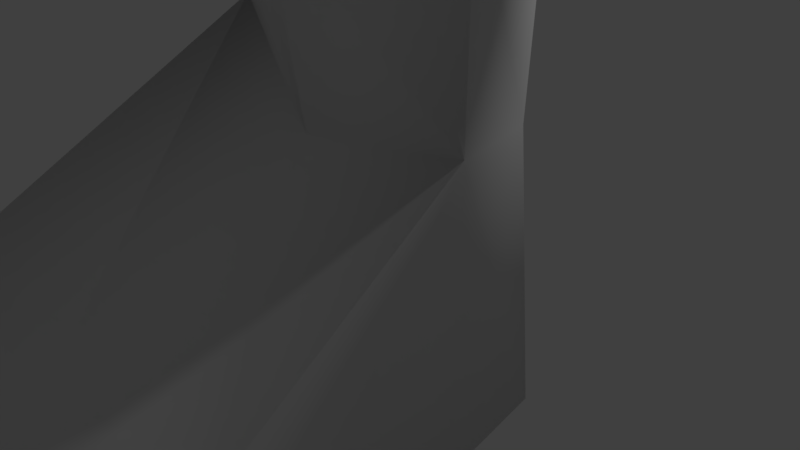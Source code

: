 # Source: Dummy_human.blend  (saved by Blender 2.79.0; exported with 4.5.12 LTS)
import bpy
from mathutils import Matrix  # noqa: F401  (used for matrix-valued properties, if any)

bpy.ops.wm.read_factory_settings(use_empty=True)
scene = bpy.context.scene
scene.name = 'Scene'

# ---- collections
col_collection_1 = bpy.data.collections.new('Collection 1'); scene.collection.children.link(col_collection_1)
col_collection_2 = bpy.data.collections.new('Collection 2'); scene.collection.children.link(col_collection_2)
col_collection_2.hide_render = True
col_collection_2.hide_viewport = True

# ---- world
world_world = bpy.data.worlds.new('World'); scene.world = world_world
world_world.color = (0.05088, 0.05088, 0.05088)
world_world.use_sun_shadow = False
world_world.sun_shadow_jitter_overblur = 0.0
world_world.cycles.sampling_method = 'MANUAL'

# ---- cameras
cam_camera = bpy.data.cameras.new('Camera')
cam_camera.clip_end = 100.0
cam_camera.lens = 35.0
cam_camera.sensor_width = 32.0
cam_camera.sensor_height = 18.0
cam_camera.ortho_scale = 7.314
cam_camera.dof.focus_distance = 0.0
cam_camera.dof.aperture_fstop = 128.0

# ---- lights
light_lamp = bpy.data.lights.new('Lamp', 'POINT')
light_lamp.transmission_factor = 0.0
light_lamp.cutoff_distance = 30.0
light_lamp.energy = 100.0
light_lamp.shadow_buffer_clip_start = 1.001
light_lamp.shadow_soft_size = 0.1
light_lamp.shadow_maximum_resolution = 0.006
light_lamp.use_absolute_resolution = True

# ---- meshes
me_mehumanmale_000 = bpy.data.meshes.new('meHumanMale.000')
me_mehumanmale_000.from_pydata([(-0.003999, 1.344, 22.41), (0.8266, -0.3706, 10.53), (0.712, -2.423, 10.49), (2.966, -3.23, 12.19), (2.844, 0.7841, 11.53), (4.729, -2.598, 12.63), (4.651, -0.8887, 11.85), (0.5432, -0.5796, 7.319), (2.251, 0.7368, 7.234), (3.899, -1.487, 6.579), (3.927, -2.561, 6.377), (2.231, -3.287, 6.491), (0.7474, -2.313, 6.999), (6.119, 1.377, 24.2), (6.707, 0.1879, 25.51), (7.191, -1.531, 25.35), (5.674, 0.05046, 22.09), (6.438, -1.64, 21.76), (1.604, 0.08738, 31.92), (1.635, -2.96, 31.87), (1.981, 0.309, 30.6), (2.046, -3.122, 30.57), (2.029, 0.2018, 28.97), (1.663, 1.381, 22.47), (2.776, -3.684, 23.69), (1.914, -1.728, 27.79), (1.76, -0.06417, 27.95), (1.068, -6.247, -0.06307), (2.291, -6.839, -0.0783), (1.461, 0.5866, 0.09517), (3.332, -0.9237, 0.05733), (3.535, -2.205, 0.0273), (1.647, -2.754, 0.0174), (0.5553, -2.62, 0.02215), (0.6479, -1.03, 0.05889), (0.7479, -0.7606, 8.762), (2.565, -3.434, 7.627), (4.191, -1.53, 8.399), (2.523, 0.1827, 8.469), (1.96, 0.4785, 3.248), (3.292, -1.189, 2.919), (3.32, -1.913, 2.816), (2.041, -2.433, 2.816), (0.5909, -1.933, 3.675), (0.554, -0.5075, 3.797), (4.403, 0.1438, 15.46), (2.848, 1.448, 14.31), (2.483, -3.425, 15.21), (4.519, -2.487, 16.16), (3.664, 0.2592, 18.17), (1.723, 1.089, 17.54), (1.884, -3.173, 18.24), (1.572, 0.8832, 18.91), (1.729, -3.527, 19.74), (2.724, -2.839, 19.61), (3.384, -0.8576, 19.59), (2.878, -3.171, 25.1), (1.103, -1.696, 26.57), (1.108, -0.1788, 26.58), (1.795, 1.441, 24.83), (4.462, 1.433, 25.56), (4.153, 0.2702, 26.99), (3.855, -1.381, 26.86), (4.926, -2.129, 25.85), (5.288, -2.264, 22.85), (9.154, 0.892, 22.16), (9.004, -0.02436, 23.33), (9.291, -1.958, 21.89), (7.872, -0.8689, 20.74), (7.723, -0.01884, 20.78), (2.176, -4.817, 1.726), (0.568, -4.766, 2.095), (0.5861, -4.419, -0.01962), (3.715, -4.681, 1.358), (3.725, -4.408, -0.02426), (0.4973, -0.8955, 5.714), (1.919, 0.5245, 5.601), (3.531, -1.373, 5.06), (1.888, -2.62, 4.596), (0.9252, -0.2428, 12.38), (0.5494, -2.388, 12.41), (2.955, -3.259, 13.4), (4.778, -2.452, 13.47), (4.733, -0.5628, 13.1), (1.412, 0.7971, 20.61), (1.957, -3.491, 21.13), (2.977, -2.494, 21.02), (5.037, 1.337, 25.32), (5.553, 0.2856, 26.5), (5.608, -1.185, 26.5), (5.617, -2.559, 24.75), (5.475, 0.1091, 22.28), (5.534, -2.211, 22.62), (2.342, -1.493, 28.98), (2.402, -1.605, 30.47), (1.992, -1.562, 31.99), (8.622, -0.9649, 20.4), (10.08, -0.967, 23.01), (10.07, 0.11, 22.99), (9.982, 0.9214, 21.61), (8.612, 0.1122, 20.4), (11.78, 0.4798, 19.56), (11.89, -0.7896, 19.42), (12.16, -1.849, 19.94), (12.79, -1.19, 20.4), (12.93, -0.1419, 20.51), (12.5, 0.713, 20.21), (13.99, 0.1547, 18.94), (13.06, 0.1223, 18.27), (14.08, -1.24, 18.89), (13.09, -0.9881, 18.22), (13.79, 1.094, 18.95), (13.32, 1.076, 17.88), (14.2, 1.056, 18.52), (14.82, 1.037, 17.51), (14.11, 1.053, 17.0), (14.07, 0.2865, 17.0), (14.86, 0.2687, 17.57), (14.56, 0.3132, 16.08), (13.57, -2.992, 19.46), (13.57, -0.3673, 19.75), (13.36, -2.062, 19.77), (14.76, -2.243, 15.91), (14.37, -2.309, 16.62), (14.37, -1.4, 16.6), (15.15, -2.327, 17.19), (15.41, -0.5898, 16.04), (14.91, -1.315, 15.63), (14.43, -1.345, 16.51), (15.21, -1.363, 17.08), (14.44, -0.663, 16.49), (13.34, 1.074, 19.59), (12.06, 1.091, 18.69), (13.58, -0.602, 17.44), (14.6, -2.267, 18.13), (13.62, -2.245, 17.42), (12.88, -2.412, 17.96), (1.537, 1.141, 21.54), (1.877, -3.721, 21.98), (4.965, -2.289, 22.89), (9.02, -0.9773, 23.32), (7.429, -2.336, 23.27), (1.847, -3.078, 27.81), (4.004, -2.066, 18.0), (1.088, -6.221, 1.673), (2.128, -6.922, 1.281), (3.634, -6.314, 1.109), (3.634, -6.247, -0.06307), (3.647, 0.5469, 22.09), (3.579, -2.183, 4.937), (0.5085, -2.093, 5.453), (2.864, 0.9152, 12.51), (3.317, -0.09259, 20.76), (2.119, -3.13, 29.05), (11.91, -2.079, 18.77), (9.842, -1.953, 21.56), (10.03, 1.048, 21.56), (14.4, 0.1667, 18.31), (13.47, 0.1878, 17.64), (12.7, 1.108, 18.14), (14.38, 0.2687, 16.62), (15.08, 0.2527, 17.13), (15.15, 0.2983, 16.42), (14.6, 0.9003, 16.09), (15.14, 0.9542, 16.39), (12.01, -0.3392, 18.65), (12.85, -4.006, 18.46), (13.82, -4.012, 19.14), (13.27, -3.756, 18.15), (12.54, -2.994, 18.74), (13.94, -3.727, 18.66), (13.96, -3.002, 18.83), (13.04, -2.997, 18.18), (14.16, -2.182, 18.69), (15.43, -1.503, 16.07), (15.35, -2.325, 16.26), (15.16, -1.418, 17.16), (14.84, -1.556, 15.73), (13.63, -1.305, 17.4), (14.61, -1.327, 18.11), (15.4, 0.07796, 16.02), (14.87, 0.02411, 15.72), (14.8, -0.441, 15.73), (14.32, -0.5347, 16.65), (15.11, -0.5524, 17.22), (14.57, -0.6242, 18.15), (14.9, -0.788, 15.64), (15.49, -0.7354, 15.98), (15.49, -1.397, 15.98), (15.21, -0.6138, 17.09), (3.576, 0.7942, 21.46), (4.176, -2.993, 8.154), (0.7337, -2.948, 8.502), (-0.003999, -3.909, 23.8), (-0.003999, 1.606, 24.47), (-0.003999, -2.303, 25.74), (-0.003999, 1.11, 26.34), (-0.003999, -4.007, 30.9), (-0.003999, -0.07711, 32.63), (-0.003999, -3.469, 12.45), (-0.003999, -3.525, 19.58), (-0.003999, 1.004, 17.49), (-0.003999, 0.7362, 18.96), (-0.003999, 0.8255, 20.63), (-0.003999, -4.411, 28.89), (-0.003999, -3.629, 21.93), (-0.003999, -3.268, 32.34), (-0.003999, -3.606, 26.56), (-0.003999, 1.043, 12.66), (11.57, -1.879, 20.55), (11.93, -1.078, 21.48), (12.06, -0.01598, 21.55), (11.75, 0.6375, 20.69), (10.83, 0.07424, 19.67), (10.81, -0.7644, 19.63), (-0.003999, 1.304, 15.66), (-0.003999, -0.8443, 12.55), (-0.003999, -3.828, 15.89), (4.159, 0.3214, 16.93), (2.149, 1.53, 15.98), (2.251, -3.511, 17.15), (4.197, -2.316, 17.48), (1.858, -4.608, -0.02592), (4.425, 1.507, 24.28), (5.033, 1.284, 23.95), (8.328, 0.1067, 23.93), (7.232, 0.08867, 21.27), (7.304, -1.315, 21.12), (8.238, 1.168, 22.53), (8.556, -2.004, 22.68), (8.434, -1.087, 24.03), (2.966, -3.23, 12.19), (2.966, -3.23, 12.19), (2.565, -3.434, 7.627), (2.565, -3.434, 7.627), (2.627, -3.395, 8.489), (0.7493, -0.6869, 9.096), (2.57, 0.2963, 9.046), (4.264, -1.409, 9.051), (0.7162, -2.849, 8.878), (4.267, -2.919, 8.999), (2.627, -3.395, 8.489), (2.627, -3.395, 8.489), (4.29, 0.2521, 15.98), (2.498, 1.489, 15.15), (2.361, -3.468, 15.85), (4.396, -2.462, 16.74), (0.397, -2.685, 12.42), (-0.003999, 1.174, 14.16), (-0.003999, -3.649, 14.17), (2.733, -3.34, 14.7), (2.876, 1.111, 13.35), (4.668, -2.395, 15.22), (4.621, -0.1327, 14.82), (0.003999, 1.344, 22.41), (0.003999, -3.909, 23.8), (0.003999, 1.606, 24.47), (0.003999, -2.303, 25.74), (0.003999, 1.11, 26.34), (0.003999, -4.007, 30.9), (0.003999, -0.07711, 32.63), (0.003999, -3.469, 12.45), (0.0, -3.592, 17.99), (0.003999, -3.525, 19.58), (0.003999, 1.004, 17.49), (0.003999, 0.7362, 18.96), (0.003999, 0.8255, 20.63), (0.003999, -4.411, 28.89), (0.0, -1.536, 32.92), (0.003999, -3.629, 21.93), (0.003999, -3.268, 32.34), (0.003999, -3.606, 26.56), (0.003999, 1.043, 12.66), (0.003999, 1.304, 15.66), (0.003999, -0.8443, 12.55), (0.003999, -3.828, 15.89), (0.0, 1.135, 28.93), (0.0, 1.322, 30.92), (0.003999, 1.174, 14.16), (0.003999, -3.649, 14.17), (14.07, -0.4957, 18.95), (14.04, 0.1584, 18.94), (12.86, -0.4441, 18.02), (14.08, -0.5018, 18.95)], [(141, 15), (256, 258), (256, 254), (259, 270), (277, 260), (273, 264), (262, 263), (275, 262), (264, 265), (265, 266), (259, 267), (260, 268), (255, 269), (274, 261), (274, 272), (271, 267), (270, 268), (278, 273), (279, 275), (257, 271), (276, 258), (255, 257), (254, 266), (263, 269), (272, 278), (261, 279), (107, 281), (109, 283), (282, 110), (283, 281), (108, 282)], [(226, 227, 17, 16), (226, 228, 65, 69), (225, 228, 13, 14), (230, 225, 14, 15), (230, 15, 89, 90, 141, 229), (227, 229, 141, 17), (68, 69, 100, 96), (67, 68, 96, 155), (140, 67, 155, 97), (66, 140, 97, 98), (65, 66, 98, 156), (69, 65, 99, 100), (222, 74, 147, 28), (32, 29, 30, 31), (277, 198, 18, 20), (21, 19, 206, 197), (276, 277, 20, 22), (196, 276, 22, 26), (207, 195, 25, 142), (202, 52, 50, 201), (55, 49, 50, 52), (55, 54, 143, 49), (54, 53, 51, 143), (200, 262, 51, 53), (148, 23, 59, 60, 223), (64, 63, 56, 24), (59, 23, 0, 194), (195, 193, 24, 56), (196, 26, 58), (195, 57, 25), (58, 26, 25, 57), (59, 194, 196, 58), (57, 195, 56), (145, 28, 147, 146), (144, 27, 28, 145), (40, 30, 29, 39), (41, 31, 30, 40), (44, 34, 33, 43), (143, 221, 218, 49), (262, 217, 220, 51), (50, 219, 215, 201), (49, 218, 219, 50), (62, 57, 56, 63), (61, 58, 57, 62), (60, 59, 58, 61), (43, 71, 70, 42), (71, 144, 145, 70), (42, 70, 73, 41), (70, 145, 146, 73), (33, 72, 71, 43), (72, 27, 144, 71), (32, 222, 72, 33), (222, 28, 27, 72), (41, 73, 74, 31), (73, 146, 147, 74), (29, 32, 33, 34), (8, 76, 75, 7), (76, 39, 44, 75), (9, 77, 76, 8), (77, 40, 39, 76), (10, 149, 77, 9), (149, 41, 40, 77), (11, 78, 149, 10), (78, 42, 41, 149), (12, 150, 78, 11), (150, 43, 42, 78), (7, 75, 150, 12), (75, 44, 43, 150), (208, 79, 80, 247, 199, 216), (79, 1, 2, 80), (46, 251, 151, 79, 208), (151, 4, 1, 79), (199, 247, 250, 47), (80, 2, 231, 3, 81), (47, 250, 252, 48), (81, 3, 232, 5, 82), (45, 253, 251, 46), (83, 6, 4, 151), (48, 252, 253, 45), (82, 5, 6, 83), (202, 203, 84, 52), (152, 55, 52, 84), (53, 85, 200), (85, 53, 54, 86), (86, 54, 55, 152), (17, 92, 91, 16), (92, 64, 148, 91), (87, 224, 223, 60), (87, 13, 224), (13, 87, 88, 14), (87, 60, 61, 88), (14, 88, 89, 15), (88, 61, 62, 89), (89, 62, 63, 90), (141, 90, 92, 17), (90, 63, 64, 92), (142, 153, 204, 207), (153, 21, 197, 204), (142, 25, 93, 153), (22, 93, 25, 26), (21, 153, 93, 94), (20, 94, 93, 22), (19, 21, 94, 95), (18, 95, 94, 20), (206, 19, 95, 268), (198, 268, 95, 18), (214, 213, 101, 102), (209, 214, 102, 103), (210, 209, 103, 104), (211, 210, 104, 105), (212, 211, 105, 106), (213, 212, 106, 101), (117, 157, 158, 116), (161, 160, 158, 157), (136, 110, 178, 135), (112, 158, 108, 159), (132, 159, 108, 165), (136, 154, 165, 110), (133, 282, 165, 108, 158), (178, 110, 165, 282, 133), (173, 134, 179, 109), (173, 109, 120, 121), (179, 185, 280, 120, 109), (131, 120, 107, 111), (113, 111, 107, 157), (185, 157, 107, 120, 280), (113, 112, 159, 111), (131, 111, 159, 132), (106, 131, 132, 101), (113, 114, 115, 112), (157, 117, 114, 113), (112, 115, 116, 158), (116, 118, 162, 117), (115, 163, 118, 116), (117, 162, 164, 114), (114, 164, 163, 115), (118, 163, 164, 162), (103, 102, 165, 154), (102, 101, 132, 165), (106, 105, 120, 131), (105, 104, 121, 120), (104, 103, 154, 121), (170, 167, 166, 168), (169, 166, 167, 119), (172, 168, 166, 169), (119, 167, 170, 171), (171, 170, 168, 172), (173, 171, 172, 136), (121, 119, 171, 173), (136, 172, 169, 154), (154, 169, 119, 121), (122, 177, 174, 175), (125, 175, 174, 176), (176, 174, 177, 124), (123, 122, 175, 125), (124, 177, 122, 123), (178, 124, 123, 135), (135, 123, 125, 134), (179, 176, 124, 178), (134, 125, 176, 179), (182, 181, 180, 126), (161, 180, 181, 160), (184, 126, 180, 161), (160, 181, 182, 183), (183, 182, 126, 184), (133, 183, 184, 185), (158, 160, 183, 133), (185, 184, 161, 157), (127, 186, 187, 188), (130, 186, 127, 128), (189, 187, 186, 130), (129, 188, 187, 189), (128, 127, 188, 129), (178, 128, 129, 179), (179, 129, 189, 185), (185, 189, 130, 133), (133, 130, 128, 178), (136, 135, 134, 173), (203, 137, 84), (203, 0, 23, 137), (148, 190, 137, 23), (190, 152, 84, 137), (85, 138, 205, 200), (138, 24, 193, 205), (24, 138, 139, 64), (138, 85, 86, 139), (64, 139, 190, 148), (139, 86, 152, 190), (10, 191, 233, 36, 11), (9, 37, 191, 10), (11, 36, 234, 192, 12), (7, 12, 192, 35), (7, 35, 38, 8), (8, 38, 37, 9), (235, 36, 233, 242), (241, 234, 36, 235), (236, 35, 192, 239), (240, 191, 37, 238), (237, 238, 37, 38), (236, 237, 38, 35), (100, 99, 212, 213), (156, 98, 211, 212), (98, 97, 210, 211), (97, 155, 209, 210), (155, 96, 214, 209), (96, 100, 213, 214), (253, 83, 151, 251), (220, 245, 246, 221), (218, 243, 244, 219), (219, 244, 248, 215), (217, 249, 245, 220), (51, 220, 221, 143), (31, 74, 222, 32), (44, 39, 29, 34), (223, 224, 91, 148), (224, 13, 16, 91), (68, 67, 229, 227), (67, 140, 230, 229), (140, 66, 225, 230), (66, 65, 228, 225), (16, 13, 228, 226), (69, 68, 227, 226), (239, 192, 234, 241), (242, 233, 191, 240), (232, 242, 240, 5), (2, 239, 241, 231), (1, 4, 237, 236), (4, 6, 238, 237), (5, 240, 238, 6), (1, 236, 239, 2), (231, 241, 235, 3), (3, 235, 242, 232), (243, 45, 46, 244), (249, 199, 47, 245), (247, 80, 81, 250), (244, 46, 208, 248), (250, 81, 82, 252), (245, 47, 48, 246), (246, 48, 45, 243), (252, 82, 83, 253), (221, 246, 243, 218)])
me_mehumanmale_000.polygons.foreach_set('use_smooth', [True] * 241)
_uv = me_mehumanmale_000.uv_layers.new(name='UVTex')
_uv.uv.foreach_set('vector', [0.6058, 0.5449, 0.6084, 0.5652, 0.5968, 0.5607, 0.5859, 0.5312, 0.5771, 0.6726, 0.5714, 0.6473, 0.6032, 0.6471, 0.6023, 0.6695, 0.5795, 0.6213, 0.5714, 0.6473, 0.5396, 0.6476, 0.5525, 0.6184, 0.5956, 0.6064, 0.5795, 0.6213, 0.5525, 0.6184, 0.5826, 0.6024, 0.5956, 0.6064, 0.5826, 0.6024, 0.5112, 0.5878, 0.5202, 0.5528, 0.5959, 0.5818, 0.6083, 0.587, 0.6084, 0.5652, 0.6083, 0.587, 0.5959, 0.5818, 0.5968, 0.5607, 0.62, 0.5697, 0.6257, 0.5587, 0.6412, 0.5631, 0.6355, 0.5754, 0.6206, 0.5921, 0.62, 0.5697, 0.6355, 0.5754, 0.6295, 0.5945, 0.6087, 0.6105, 0.6206, 0.5921, 0.6295, 0.5945, 0.6261, 0.6151, 0.6065, 0.6242, 0.6087, 0.6105, 0.6261, 0.6151, 0.6241, 0.6276, 0.6032, 0.6471, 0.6065, 0.6242, 0.6241, 0.6276, 0.6195, 0.6486, 0.6023, 0.6695, 0.6032, 0.6471, 0.6195, 0.6486, 0.6186, 0.6704, 0.0, 0.0, 0.7147, 0.03386, 0.711, 0.01709, 0.0, 0.0, 0.7881, 0.09784, 0.7444, 0.09227, 0.7626, 0.0763, 0.7905, 0.07856, 0.1822, 0.9786, 0.152, 1.0, 0.1467, 0.9809, 0.1626, 0.967, 0.1169, 0.95, 0.1147, 0.9684, 0.09695, 0.9799, 0.09695, 0.9485, 0.1924, 0.9544, 0.1822, 0.9786, 0.1626, 0.967, 0.1695, 0.9465, 0.1939, 0.9297, 0.1924, 0.9544, 0.1695, 0.9465, 0.1729, 0.9308, 0.4252, 0.5832, 0.4247, 0.5756, 0.4306, 0.5896, 0.4244, 0.5829, 0.4217, 0.7951, 0.4503, 0.7973, 0.4541, 0.8539, 0.4207, 0.8514, 0.4952, 0.793, 0.4887, 0.8422, 0.4541, 0.8539, 0.4503, 0.7973, 0.5194, 0.4182, 0.4832, 0.4342, 0.4887, 0.3836, 0.5416, 0.3828, 0.4832, 0.4342, 0.4635, 0.4413, 0.4572, 0.387, 0.4887, 0.3836, 0.4254, 0.4399, 0.4254, 0.3854, 0.4572, 0.387, 0.4635, 0.4413, 0.5096, 0.6975, 0.4603, 0.7064, 0.4496, 0.6609, 0.4932, 0.6572, 0.5014, 0.6774, 0.512, 0.5139, 0.4953, 0.5493, 0.4519, 0.5505, 0.46, 0.5021, 0.4496, 0.6609, 0.4603, 0.7064, 0.4222, 0.7096, 0.4239, 0.663, 0.425, 0.5362, 0.4252, 0.5039, 0.46, 0.5021, 0.4519, 0.5505, 0.4247, 0.6065, 0.4347, 0.6006, 0.4501, 0.608, 0.4248, 0.5582, 0.4424, 0.5814, 0.4306, 0.5896, 0.4501, 0.608, 0.4347, 0.6006, 0.4306, 0.5896, 0.4424, 0.5814, 0.4496, 0.6609, 0.4239, 0.663, 0.4243, 0.6368, 0.4501, 0.608, 0.4424, 0.5814, 0.425, 0.5362, 0.4519, 0.5505, 0.6961, 0.01232, 0.7015, 0.004829, 0.711, 0.01709, 0.7036, 0.02025, 0.6863, 0.008739, 0.69, 0.0, 0.7015, 0.004829, 0.6961, 0.01232, 0.6987, 0.1046, 0.7302, 0.07519, 0.7444, 0.09227, 0.7131, 0.1177, 0.682, 0.09053, 0.7188, 0.05639, 0.7302, 0.07519, 0.6987, 0.1046, 0.6204, 0.06609, 0.6197, 0.02808, 0.6433, 0.02431, 0.6393, 0.07213, 0.4887, 0.3836, 0.4926, 0.3757, 0.5421, 0.3741, 0.5416, 0.3828, 0.4254, 0.3854, 0.4255, 0.3492, 0.4599, 0.3695, 0.4572, 0.387, 0.4541, 0.8539, 0.4556, 0.8696, 0.4202, 0.8788, 0.4207, 0.8514, 0.4887, 0.8422, 0.4925, 0.8516, 0.4556, 0.8696, 0.4541, 0.8539, 0.4772, 0.5822, 0.4424, 0.5814, 0.4519, 0.5505, 0.4953, 0.5493, 0.4797, 0.6156, 0.4501, 0.608, 0.4424, 0.5814, 0.4772, 0.5822, 0.4932, 0.6572, 0.4496, 0.6609, 0.4501, 0.608, 0.4797, 0.6156, 0.6393, 0.07213, 0.674, 0.02301, 0.6844, 0.0306, 0.6633, 0.07595, 0.674, 0.02301, 0.6863, 0.008739, 0.6961, 0.01232, 0.6844, 0.0306, 0.6633, 0.07595, 0.6844, 0.0306, 0.7022, 0.03513, 0.682, 0.09053, 0.6844, 0.0306, 0.6961, 0.01232, 0.7036, 0.02025, 0.7022, 0.03513, 0.6433, 0.02431, 0.6652, 0.01212, 0.674, 0.02301, 0.6393, 0.07213, 0.6652, 0.01212, 0.6802, 0.0006787, 0.6863, 0.008739, 0.674, 0.02301, 0.7881, 0.09784, 0.0, 0.0, 0.0, 0.0, 0.7866, 0.1097, 0.8345, 0.1027, 0.851, 0.1047, 0.8397, 0.1171, 0.8159, 0.1147, 0.682, 0.09053, 0.7022, 0.03513, 0.7147, 0.03386, 0.7188, 0.05639, 0.7022, 0.03513, 0.7036, 0.02025, 0.711, 0.01709, 0.7147, 0.03386, 0.7444, 0.09227, 0.7881, 0.09784, 0.6433, 0.02431, 0.6197, 0.02808, 0.6556, 0.2168, 0.6707, 0.1898, 0.7006, 0.1907, 0.681, 0.2258, 0.6707, 0.1898, 0.7131, 0.1177, 0.7256, 0.1305, 0.7006, 0.1907, 0.6333, 0.2038, 0.6487, 0.1717, 0.6707, 0.1898, 0.6556, 0.2168, 0.6487, 0.1717, 0.6987, 0.1046, 0.7131, 0.1177, 0.6707, 0.1898, 0.6178, 0.1884, 0.6344, 0.1588, 0.6487, 0.1717, 0.6333, 0.2038, 0.6344, 0.1588, 0.682, 0.09053, 0.6987, 0.1046, 0.6487, 0.1717, 0.5991, 0.1692, 0.6174, 0.1429, 0.6344, 0.1588, 0.6178, 0.1884, 0.6174, 0.1429, 0.6633, 0.07595, 0.682, 0.09053, 0.6344, 0.1588, 0.5807, 0.1531, 0.6026, 0.1277, 0.6174, 0.1429, 0.5991, 0.1692, 0.6026, 0.1277, 0.6393, 0.07213, 0.6633, 0.07595, 0.6174, 0.1429, 0.5576, 0.1423, 0.5864, 0.1191, 0.6026, 0.1277, 0.5807, 0.1531, 0.5864, 0.1191, 0.6204, 0.06609, 0.6393, 0.07213, 0.6026, 0.1277, 0.4255, 0.2268, 0.4382, 0.239, 0.4446, 0.2819, 0.4255, 0.3129, 0.4255, 0.3129, 0.4255, 0.2699, 0.4382, 0.239, 0.4779, 0.2263, 0.4937, 0.2435, 0.4446, 0.2819, 0.5762, 0.391, 0.5762, 0.391, 0.5839, 0.3663, 0.6168, 0.3737, 0.611, 0.387, 0.5839, 0.3663, 0.5962, 0.3314, 0.6336, 0.3357, 0.6168, 0.3737, 0.4255, 0.3129, 0.4255, 0.3129, 0.4627, 0.3519, 0.4627, 0.3519, 0.4446, 0.2819, 0.4937, 0.2435, 0.5094, 0.2821, 0.5094, 0.2821, 0.4689, 0.3392, 0.4627, 0.3519, 0.4627, 0.3519, 0.4965, 0.3679, 0.4965, 0.3679, 0.4689, 0.3392, 0.5094, 0.2821, 0.5094, 0.2821, 0.5311, 0.3085, 0.5033, 0.3566, 0.5392, 0.3823, 0.5392, 0.3823, 0.5762, 0.391, 0.5762, 0.391, 0.5448, 0.3613, 0.5615, 0.3262, 0.5962, 0.3314, 0.5839, 0.3663, 0.4965, 0.3679, 0.4965, 0.3679, 0.5392, 0.3823, 0.5392, 0.3823, 0.5033, 0.3566, 0.5311, 0.3085, 0.5615, 0.3262, 0.5448, 0.3613, 0.4217, 0.7951, 0.4224, 0.7528, 0.456, 0.7514, 0.4503, 0.7973, 0.498, 0.7457, 0.4952, 0.793, 0.4503, 0.7973, 0.456, 0.7514, 0.4635, 0.4413, 0.4647, 0.4616, 0.4254, 0.4399, 0.4647, 0.4616, 0.4635, 0.4413, 0.4832, 0.4342, 0.4896, 0.4642, 0.4896, 0.4642, 0.4832, 0.4342, 0.5194, 0.4182, 0.5383, 0.4537, 0.5968, 0.5607, 0.5345, 0.5275, 0.5582, 0.5027, 0.5859, 0.5312, 0.5345, 0.5275, 0.512, 0.5139, 0.5547, 0.4935, 0.5582, 0.5027, 0.5035, 0.6498, 0.5077, 0.6654, 0.4975, 0.6692, 0.4911, 0.651, 0.5035, 0.6498, 0.5458, 0.6617, 0.5077, 0.6654, 0.5396, 0.6476, 0.5035, 0.6498, 0.5084, 0.6163, 0.5525, 0.6184, 0.5035, 0.6498, 0.4911, 0.651, 0.4797, 0.6156, 0.5084, 0.6163, 0.5525, 0.6184, 0.5084, 0.6163, 0.5112, 0.5878, 0.5826, 0.6024, 0.5084, 0.6163, 0.4797, 0.6156, 0.4772, 0.5822, 0.5112, 0.5878, 0.5112, 0.5878, 0.4772, 0.5822, 0.4953, 0.5493, 0.5202, 0.5528, 0.5959, 0.5818, 0.5202, 0.5528, 0.5345, 0.5275, 0.5968, 0.5607, 0.5202, 0.5528, 0.4953, 0.5493, 0.512, 0.5139, 0.5345, 0.5275, 0.1188, 0.9129, 0.1184, 0.9305, 0.09695, 0.9288, 0.09695, 0.9062, 0.1184, 0.9305, 0.1169, 0.95, 0.09695, 0.9485, 0.09695, 0.9288, 0.1188, 0.9129, 0.1443, 0.9167, 0.1439, 0.9354, 0.1184, 0.9305, 0.1695, 0.9465, 0.1439, 0.9354, 0.1443, 0.9167, 0.1729, 0.9308, 0.1169, 0.95, 0.1184, 0.9305, 0.1439, 0.9354, 0.1366, 0.9551, 0.1626, 0.967, 0.1366, 0.9551, 0.1439, 0.9354, 0.1695, 0.9465, 0.1147, 0.9684, 0.1169, 0.95, 0.1366, 0.9551, 0.1302, 0.9754, 0.1467, 0.9809, 0.1302, 0.9754, 0.1366, 0.9551, 0.1626, 0.967, 0.09695, 0.9799, 0.1147, 0.9684, 0.1302, 0.9754, 0.1222, 0.9988, 0.152, 1.0, 0.1222, 0.9988, 0.1302, 0.9754, 0.1467, 0.9809, 0.6658, 0.59, 0.6716, 0.5779, 0.7021, 0.5928, 0.696, 0.6047, 0.6613, 0.6044, 0.6658, 0.59, 0.696, 0.6047, 0.693, 0.6142, 0.6582, 0.6194, 0.6613, 0.6044, 0.693, 0.6142, 0.6903, 0.6236, 0.6558, 0.6324, 0.6582, 0.6194, 0.6903, 0.6236, 0.6874, 0.6372, 0.6527, 0.6479, 0.6558, 0.6324, 0.6874, 0.6372, 0.686, 0.6472, 0.6524, 0.6638, 0.6527, 0.6479, 0.686, 0.6472, 0.6862, 0.6573, 0.8666, 0.04704, 0.879, 0.04636, 0.879, 0.0567, 0.8665, 0.05574, 0.8983, 0.04792, 0.8983, 0.05576, 0.879, 0.0567, 0.879, 0.04636, 0.6593, 0.6912, 0.6691, 0.6831, 0.6777, 0.6937, 0.6706, 0.6991, 0.6922, 0.669, 0.6884, 0.6788, 0.6817, 0.6714, 0.6862, 0.664, 0.6792, 0.6584, 0.6862, 0.664, 0.6817, 0.6714, 0.6677, 0.6664, 0.6593, 0.6912, 0.6526, 0.6753, 0.6677, 0.6664, 0.6691, 0.6831, 0.6838, 0.6872, 0.6757, 0.6768, 0.6677, 0.6664, 0.6817, 0.6714, 0.6884, 0.6788, 0.6777, 0.6937, 0.6691, 0.6831, 0.6677, 0.6664, 0.6757, 0.6768, 0.6838, 0.6872, 0.7237, 0.6354, 0.731, 0.643, 0.725, 0.6495, 0.7145, 0.6396, 0.7237, 0.6354, 0.7145, 0.6396, 0.6973, 0.6375, 0.7085, 0.6213, 0.725, 0.6495, 0.7181, 0.6553, 0.7077, 0.6464, 0.6973, 0.6375, 0.7145, 0.6396, 0.6872, 0.6502, 0.6973, 0.6375, 0.7016, 0.652, 0.694, 0.6573, 0.6994, 0.6627, 0.694, 0.6573, 0.7016, 0.652, 0.7093, 0.6594, 0.7181, 0.6553, 0.7093, 0.6594, 0.7016, 0.652, 0.6973, 0.6375, 0.7077, 0.6464, 0.6994, 0.6627, 0.6922, 0.669, 0.6862, 0.664, 0.694, 0.6573, 0.6872, 0.6502, 0.694, 0.6573, 0.6862, 0.664, 0.6792, 0.6584, 0.6758, 0.6425, 0.6872, 0.6502, 0.6792, 0.6584, 0.6682, 0.6492, 0.6994, 0.6627, 0.7095, 0.6751, 0.7043, 0.6804, 0.6922, 0.669, 0.7093, 0.6594, 0.7163, 0.6699, 0.7095, 0.6751, 0.6994, 0.6627, 0.6922, 0.669, 0.7043, 0.6804, 0.6983, 0.6867, 0.6884, 0.6788, 0.8665, 0.05574, 0.8518, 0.05734, 0.851, 0.05114, 0.8666, 0.04704, 0.7043, 0.6804, 0.7138, 0.6913, 0.7105, 0.695, 0.6983, 0.6867, 0.7163, 0.6699, 0.7242, 0.6839, 0.7182, 0.6879, 0.7095, 0.6751, 0.7095, 0.6751, 0.7182, 0.6879, 0.7138, 0.6913, 0.7043, 0.6804, 0.7105, 0.695, 0.7138, 0.6913, 0.7189, 0.6938, 0.7148, 0.6994, 0.6477, 0.6601, 0.657, 0.6568, 0.6677, 0.6664, 0.6526, 0.6753, 0.657, 0.6568, 0.6682, 0.6492, 0.6792, 0.6584, 0.6677, 0.6664, 0.6758, 0.6425, 0.6817, 0.6344, 0.6973, 0.6375, 0.6872, 0.6502, 0.6817, 0.6344, 0.6903, 0.6236, 0.7085, 0.6213, 0.6973, 0.6375, 0.6903, 0.6236, 0.693, 0.6142, 0.7062, 0.6043, 0.7085, 0.6213, 0.6433, 0.7106, 0.6403, 0.7149, 0.6341, 0.7076, 0.6391, 0.7052, 0.7211, 0.6056, 0.7369, 0.6017, 0.7395, 0.6116, 0.7236, 0.6164, 0.6486, 0.6975, 0.6391, 0.7052, 0.6358, 0.7007, 0.6456, 0.6882, 0.7236, 0.6164, 0.7395, 0.6116, 0.7417, 0.6167, 0.7319, 0.6218, 0.6529, 0.7066, 0.6433, 0.7106, 0.6391, 0.7052, 0.6486, 0.6975, 0.668, 0.7023, 0.6529, 0.7066, 0.6486, 0.6975, 0.6593, 0.6912, 0.7085, 0.6213, 0.7236, 0.6164, 0.7319, 0.6218, 0.7237, 0.6354, 0.6593, 0.6912, 0.6486, 0.6975, 0.6456, 0.6882, 0.6526, 0.6753, 0.7062, 0.6043, 0.7211, 0.6056, 0.7236, 0.6164, 0.7085, 0.6213, 0.6913, 0.7231, 0.6952, 0.72, 0.6999, 0.7243, 0.6943, 0.7286, 0.7424, 0.6527, 0.7554, 0.6635, 0.7512, 0.6692, 0.737, 0.6594, 0.8677, 0.04517, 0.851, 0.04098, 0.8519, 0.03478, 0.8678, 0.03645, 0.7489, 0.6473, 0.7598, 0.659, 0.7554, 0.6635, 0.7424, 0.6527, 0.6868, 0.7064, 0.6952, 0.72, 0.6913, 0.7231, 0.6797, 0.7118, 0.6777, 0.6937, 0.6868, 0.7064, 0.6797, 0.7118, 0.6706, 0.6991, 0.7389, 0.6351, 0.7489, 0.6473, 0.7424, 0.6527, 0.731, 0.643, 0.8832, 0.04636, 0.8677, 0.04517, 0.8678, 0.03645, 0.8833, 0.03546, 0.731, 0.643, 0.7424, 0.6527, 0.737, 0.6594, 0.725, 0.6495, 0.7056, 0.7089, 0.7095, 0.7058, 0.7143, 0.709, 0.7093, 0.7141, 0.8983, 0.04792, 0.9138, 0.05174, 0.9129, 0.05734, 0.8983, 0.05576, 0.7292, 0.6672, 0.7404, 0.6795, 0.7355, 0.6848, 0.723, 0.6739, 0.7016, 0.6932, 0.7095, 0.7058, 0.7056, 0.7089, 0.6946, 0.6987, 0.8666, 0.02154, 0.8519, 0.02319, 0.851, 0.017, 0.8666, 0.01283, 0.8823, 0.02248, 0.8666, 0.02154, 0.8666, 0.01283, 0.8822, 0.0116, 0.6884, 0.6788, 0.7016, 0.6932, 0.6946, 0.6987, 0.6838, 0.6872, 0.7181, 0.6553, 0.7292, 0.6672, 0.723, 0.6739, 0.7093, 0.6594, 0.7007, 0.7175, 0.7045, 0.7143, 0.7093, 0.7184, 0.7038, 0.7229, 0.6956, 0.7009, 0.7045, 0.7143, 0.7007, 0.7175, 0.6887, 0.7066, 0.9003, 0.01283, 0.917, 0.01699, 0.9161, 0.02319, 0.9003, 0.02154, 0.7374, 0.6612, 0.7495, 0.6739, 0.7447, 0.6792, 0.7314, 0.6679, 0.9001, 0.03642, 0.9161, 0.03478, 0.9169, 0.04097, 0.9001, 0.04514, 0.8833, 0.03546, 0.9001, 0.03642, 0.9001, 0.04514, 0.8832, 0.04636, 0.725, 0.6495, 0.7374, 0.6612, 0.7314, 0.6679, 0.7181, 0.6553, 0.8822, 0.0116, 0.9003, 0.01283, 0.9003, 0.02154, 0.8823, 0.02248, 0.6838, 0.6872, 0.6956, 0.7009, 0.6887, 0.7066, 0.6777, 0.6937, 0.731, 0.6235, 0.7389, 0.6351, 0.731, 0.643, 0.7237, 0.6354, 0.4228, 0.7306, 0.458, 0.7281, 0.456, 0.7514, 0.4228, 0.7306, 0.4222, 0.7096, 0.4603, 0.7064, 0.458, 0.7281, 0.5096, 0.6975, 0.5014, 0.7191, 0.458, 0.7281, 0.4603, 0.7064, 0.5014, 0.7191, 0.498, 0.7457, 0.456, 0.7514, 0.458, 0.7281, 0.4647, 0.4616, 0.4624, 0.479, 0.4253, 0.4768, 0.4254, 0.4558, 0.4624, 0.479, 0.46, 0.5021, 0.4252, 0.5039, 0.4253, 0.4768, 0.46, 0.5021, 0.4624, 0.479, 0.4958, 0.4872, 0.512, 0.5139, 0.4624, 0.479, 0.4647, 0.4616, 0.4896, 0.4642, 0.4958, 0.4872, 0.512, 0.5139, 0.4958, 0.4872, 0.5468, 0.4749, 0.5547, 0.4935, 0.4958, 0.4872, 0.4896, 0.4642, 0.5383, 0.4537, 0.5468, 0.4749, 0.6178, 0.1884, 0.5871, 0.2276, 0.5726, 0.2082, 0.5726, 0.2082, 0.5991, 0.1692, 0.6333, 0.2038, 0.6057, 0.2467, 0.5871, 0.2276, 0.6178, 0.1884, 0.5991, 0.1692, 0.5726, 0.2082, 0.5726, 0.2082, 0.5494, 0.1997, 0.5807, 0.1531, 0.5576, 0.1423, 0.5807, 0.1531, 0.5494, 0.1997, 0.5286, 0.1883, 0.681, 0.2258, 0.6471, 0.2726, 0.6264, 0.2593, 0.6556, 0.2168, 0.6556, 0.2168, 0.6264, 0.2593, 0.6057, 0.2467, 0.6333, 0.2038, 0.541, 0.2451, 0.5726, 0.2082, 0.5726, 0.2082, 0.541, 0.2451, 0.541, 0.2451, 0.5726, 0.2082, 0.5726, 0.2082, 0.541, 0.2451, 0.5032, 0.2073, 0.5286, 0.1883, 0.5494, 0.1997, 0.5215, 0.2216, 0.5591, 0.268, 0.5871, 0.2276, 0.6057, 0.2467, 0.5836, 0.2865, 0.6113, 0.2954, 0.5836, 0.2865, 0.6057, 0.2467, 0.6264, 0.2593, 0.6404, 0.3041, 0.6113, 0.2954, 0.6264, 0.2593, 0.6471, 0.2726, 0.6186, 0.6704, 0.6195, 0.6486, 0.6527, 0.6479, 0.6524, 0.6638, 0.6195, 0.6486, 0.6241, 0.6276, 0.6558, 0.6324, 0.6527, 0.6479, 0.6241, 0.6276, 0.6261, 0.6151, 0.6582, 0.6194, 0.6558, 0.6324, 0.6261, 0.6151, 0.6295, 0.5945, 0.6613, 0.6044, 0.6582, 0.6194, 0.6295, 0.5945, 0.6355, 0.5754, 0.6658, 0.59, 0.6613, 0.6044, 0.6355, 0.5754, 0.6412, 0.5631, 0.6716, 0.5779, 0.6658, 0.59, 0.5392, 0.3823, 0.5448, 0.3613, 0.5839, 0.3663, 0.5762, 0.391, 0.4599, 0.3695, 0.4613, 0.3607, 0.4945, 0.3718, 0.4926, 0.3757, 0.4925, 0.8516, 0.4945, 0.8562, 0.4564, 0.8774, 0.4556, 0.8696, 0.4556, 0.8696, 0.4564, 0.8774, 0.42, 0.8925, 0.4202, 0.8788, 0.4255, 0.3492, 0.4255, 0.331, 0.4613, 0.3607, 0.4599, 0.3695, 0.4572, 0.387, 0.4599, 0.3695, 0.4926, 0.3757, 0.4887, 0.3836, 0.7905, 0.07856, 0.7147, 0.03386, 0.0, 0.0, 0.7881, 0.09784, 0.7256, 0.1305, 0.7131, 0.1177, 0.7444, 0.09227, 0.6197, 0.02808, 0.4975, 0.6692, 0.5077, 0.6654, 0.5118, 0.6809, 0.504, 0.6873, 0.5077, 0.6654, 0.5458, 0.6617, 0.5519, 0.6758, 0.5118, 0.6809, 0.62, 0.5697, 0.6206, 0.5921, 0.6083, 0.587, 0.6084, 0.5652, 0.6206, 0.5921, 0.6087, 0.6105, 0.5956, 0.6064, 0.6083, 0.587, 0.6087, 0.6105, 0.6065, 0.6242, 0.5795, 0.6213, 0.5956, 0.6064, 0.6065, 0.6242, 0.6032, 0.6471, 0.5714, 0.6473, 0.5795, 0.6213, 0.5519, 0.6758, 0.5396, 0.6476, 0.5714, 0.6473, 0.5771, 0.6726, 0.6257, 0.5587, 0.62, 0.5697, 0.6084, 0.5652, 0.6058, 0.5449, 0.5215, 0.2216, 0.5494, 0.1997, 0.5726, 0.2082, 0.541, 0.2451, 0.541, 0.2451, 0.5726, 0.2082, 0.5871, 0.2276, 0.5591, 0.268, 0.5094, 0.2821, 0.541, 0.2451, 0.5591, 0.268, 0.5311, 0.3085, 0.4937, 0.2435, 0.5215, 0.2216, 0.541, 0.2451, 0.5094, 0.2821, 0.6336, 0.3357, 0.5962, 0.3314, 0.6113, 0.2954, 0.6404, 0.3041, 0.5962, 0.3314, 0.5615, 0.3262, 0.5836, 0.2865, 0.6113, 0.2954, 0.5311, 0.3085, 0.5591, 0.268, 0.5836, 0.2865, 0.5615, 0.3262, 0.4779, 0.2263, 0.5032, 0.2073, 0.5215, 0.2216, 0.4937, 0.2435, 0.5094, 0.2821, 0.541, 0.2451, 0.541, 0.2451, 0.5094, 0.2821, 0.5094, 0.2821, 0.541, 0.2451, 0.541, 0.2451, 0.5094, 0.2821, 0.4945, 0.8562, 0.4964, 0.8609, 0.4572, 0.8853, 0.4564, 0.8774, 0.4255, 0.331, 0.4255, 0.3129, 0.4627, 0.3519, 0.4613, 0.3607, 0.4255, 0.3129, 0.4446, 0.2819, 0.4689, 0.3392, 0.4627, 0.3519, 0.4564, 0.8774, 0.4572, 0.8853, 0.4197, 0.9062, 0.42, 0.8925, 0.4627, 0.3519, 0.4689, 0.3392, 0.5033, 0.3566, 0.4965, 0.3679, 0.4613, 0.3607, 0.4627, 0.3519, 0.4965, 0.3679, 0.4945, 0.3718, 0.4945, 0.3718, 0.4965, 0.3679, 0.5426, 0.3654, 0.5423, 0.3698, 0.4965, 0.3679, 0.5033, 0.3566, 0.5448, 0.3613, 0.5392, 0.3823, 0.4926, 0.3757, 0.4945, 0.3718, 0.5423, 0.3698, 0.5421, 0.3741])
_ca = me_mehumanmale_000.color_attributes.new('Col', 'BYTE_COLOR', 'CORNER')
_ca.data.foreach_set('color', [1.0, 1.0, 1.0, 1.0, 1.0, 1.0, 1.0, 1.0, 1.0, 1.0, 1.0, 1.0, 1.0, 1.0, 1.0, 1.0, 1.0, 1.0, 1.0, 1.0, 1.0, 1.0, 1.0, 1.0, 1.0, 1.0, 1.0, 1.0, 1.0, 1.0, 1.0, 1.0, 1.0, 1.0, 1.0, 1.0, 1.0, 1.0, 1.0, 1.0, 1.0, 1.0, 1.0, 1.0, 1.0, 1.0, 1.0, 1.0, 1.0, 1.0, 1.0, 1.0, 1.0, 1.0, 1.0, 1.0, 1.0, 1.0, 1.0, 1.0, 1.0, 1.0, 1.0, 1.0, 1.0, 1.0, 1.0, 1.0, 1.0, 1.0, 1.0, 1.0, 1.0, 1.0, 1.0, 1.0, 1.0, 1.0, 1.0, 1.0, 1.0, 1.0, 1.0, 1.0, 1.0, 1.0, 1.0, 1.0, 1.0, 1.0, 1.0, 1.0, 1.0, 1.0, 1.0, 1.0, 1.0, 1.0, 1.0, 1.0, 1.0, 1.0, 1.0, 1.0, 1.0, 1.0, 1.0, 1.0, 1.0, 1.0, 1.0, 1.0, 1.0, 1.0, 1.0, 1.0, 1.0, 1.0, 1.0, 1.0, 1.0, 1.0, 1.0, 1.0, 1.0, 1.0, 1.0, 1.0, 1.0, 1.0, 1.0, 1.0, 1.0, 1.0, 1.0, 1.0, 1.0, 1.0, 1.0, 1.0, 1.0, 1.0, 1.0, 1.0, 1.0, 1.0, 1.0, 1.0, 1.0, 1.0, 1.0, 1.0, 1.0, 1.0, 1.0, 1.0, 1.0, 1.0, 1.0, 1.0, 1.0, 1.0, 1.0, 1.0, 1.0, 1.0, 1.0, 1.0, 1.0, 1.0, 1.0, 1.0, 1.0, 1.0, 1.0, 1.0, 1.0, 1.0, 1.0, 1.0, 1.0, 1.0, 1.0, 1.0, 1.0, 1.0, 1.0, 1.0, 1.0, 1.0, 1.0, 1.0, 1.0, 1.0, 1.0, 1.0, 1.0, 1.0, 1.0, 1.0, 1.0, 1.0, 1.0, 1.0, 1.0, 1.0, 1.0, 1.0, 1.0, 1.0, 1.0, 1.0, 1.0, 1.0, 1.0, 1.0, 1.0, 1.0, 1.0, 1.0, 1.0, 1.0, 1.0, 1.0, 1.0, 1.0, 1.0, 1.0, 1.0, 1.0, 1.0, 1.0, 1.0, 1.0, 1.0, 1.0, 1.0, 1.0, 1.0, 1.0, 1.0, 1.0, 1.0, 1.0, 1.0, 1.0, 1.0, 1.0, 1.0, 1.0, 1.0, 1.0, 1.0, 1.0, 1.0, 1.0, 1.0, 1.0, 1.0, 1.0, 1.0, 1.0, 1.0, 1.0, 1.0, 1.0, 1.0, 1.0, 1.0, 1.0, 1.0, 1.0, 1.0, 1.0, 1.0, 1.0, 1.0, 1.0, 1.0, 1.0, 1.0, 1.0, 1.0, 1.0, 1.0, 1.0, 1.0, 1.0, 1.0, 1.0, 1.0, 1.0, 1.0, 1.0, 1.0, 1.0, 1.0, 1.0, 1.0, 1.0, 1.0, 1.0, 1.0, 1.0, 1.0, 1.0, 1.0, 1.0, 1.0, 1.0, 1.0, 1.0, 1.0, 1.0, 1.0, 1.0, 1.0, 1.0, 1.0, 1.0, 1.0, 1.0, 1.0, 1.0, 1.0, 1.0, 1.0, 1.0, 1.0, 1.0, 1.0, 1.0, 1.0, 1.0, 1.0, 1.0, 1.0, 1.0, 1.0, 1.0, 1.0, 1.0, 1.0, 1.0, 1.0, 1.0, 1.0, 1.0, 1.0, 1.0, 1.0, 1.0, 1.0, 1.0, 1.0, 1.0, 1.0, 1.0, 1.0, 1.0, 1.0, 1.0, 1.0, 1.0, 1.0, 1.0, 1.0, 1.0, 1.0, 1.0, 1.0, 1.0, 1.0, 1.0, 1.0, 1.0, 1.0, 1.0, 1.0, 1.0, 1.0, 1.0, 1.0, 1.0, 1.0, 1.0, 1.0, 1.0, 1.0, 1.0, 1.0, 1.0, 1.0, 1.0, 1.0, 1.0, 1.0, 1.0, 1.0, 1.0, 1.0, 1.0, 1.0, 1.0, 1.0, 1.0, 1.0, 1.0, 1.0, 1.0, 1.0, 1.0, 1.0, 1.0, 1.0, 1.0, 1.0, 1.0, 1.0, 1.0, 1.0, 1.0, 1.0, 1.0, 1.0, 1.0, 1.0, 1.0, 1.0, 1.0, 1.0, 1.0, 1.0, 1.0, 1.0, 1.0, 1.0, 1.0, 1.0, 1.0, 1.0, 1.0, 1.0, 1.0, 1.0, 1.0, 1.0, 1.0, 1.0, 1.0, 1.0, 1.0, 1.0, 1.0, 1.0, 1.0, 1.0, 1.0, 1.0, 1.0, 1.0, 1.0, 1.0, 1.0, 1.0, 1.0, 1.0, 1.0, 1.0, 1.0, 1.0, 1.0, 1.0, 1.0, 1.0, 1.0, 1.0, 1.0, 1.0, 1.0, 1.0, 1.0, 1.0, 1.0, 1.0, 1.0, 1.0, 1.0, 1.0, 1.0, 1.0, 1.0, 1.0, 1.0, 1.0, 1.0, 1.0, 1.0, 1.0, 1.0, 1.0, 1.0, 1.0, 1.0, 1.0, 1.0, 1.0, 1.0, 1.0, 1.0, 1.0, 1.0, 1.0, 1.0, 1.0, 1.0, 1.0, 1.0, 1.0, 1.0, 1.0, 1.0, 1.0, 1.0, 1.0, 1.0, 1.0, 1.0, 1.0, 1.0, 1.0, 1.0, 1.0, 1.0, 1.0, 1.0, 1.0, 1.0, 1.0, 1.0, 1.0, 1.0, 1.0, 1.0, 1.0, 1.0, 1.0, 1.0, 1.0, 1.0, 1.0, 1.0, 1.0, 1.0, 1.0, 1.0, 1.0, 1.0, 1.0, 1.0, 1.0, 1.0, 1.0, 1.0, 1.0, 1.0, 1.0, 1.0, 1.0, 1.0, 1.0, 1.0, 1.0, 1.0, 1.0, 1.0, 1.0, 1.0, 1.0, 1.0, 1.0, 1.0, 1.0, 1.0, 1.0, 1.0, 1.0, 1.0, 1.0, 1.0, 1.0, 1.0, 1.0, 1.0, 1.0, 1.0, 1.0, 1.0, 1.0, 1.0, 1.0, 1.0, 1.0, 1.0, 1.0, 1.0, 1.0, 1.0, 1.0, 1.0, 1.0, 1.0, 1.0, 1.0, 1.0, 1.0, 1.0, 1.0, 1.0, 1.0, 1.0, 1.0, 1.0, 1.0, 1.0, 1.0, 1.0, 1.0, 1.0, 1.0, 1.0, 1.0, 1.0, 1.0, 1.0, 1.0, 1.0, 1.0, 1.0, 1.0, 1.0, 1.0, 1.0, 1.0, 1.0, 1.0, 1.0, 1.0, 1.0, 1.0, 1.0, 1.0, 1.0, 1.0, 1.0, 1.0, 1.0, 1.0, 1.0, 1.0, 1.0, 1.0, 1.0, 1.0, 1.0, 1.0, 1.0, 1.0, 1.0, 1.0, 1.0, 1.0, 1.0, 1.0, 1.0, 1.0, 1.0, 1.0, 1.0, 1.0, 1.0, 1.0, 1.0, 1.0, 1.0, 1.0, 1.0, 1.0, 1.0, 1.0, 1.0, 1.0, 1.0, 1.0, 1.0, 1.0, 1.0, 1.0, 1.0, 1.0, 1.0, 1.0, 1.0, 1.0, 1.0, 1.0, 1.0, 1.0, 1.0, 1.0, 1.0, 1.0, 1.0, 1.0, 1.0, 1.0, 1.0, 1.0, 1.0, 1.0, 1.0, 1.0, 1.0, 1.0, 1.0, 1.0, 1.0, 1.0, 1.0, 1.0, 1.0, 1.0, 1.0, 1.0, 1.0, 1.0, 1.0, 1.0, 1.0, 1.0, 1.0, 1.0, 1.0, 1.0, 1.0, 1.0, 1.0, 1.0, 1.0, 1.0, 1.0, 1.0, 1.0, 1.0, 1.0, 1.0, 1.0, 1.0, 1.0, 1.0, 1.0, 1.0, 1.0, 1.0, 1.0, 1.0, 1.0, 1.0, 1.0, 1.0, 1.0, 1.0, 1.0, 1.0, 1.0, 1.0, 1.0, 1.0, 1.0, 1.0, 1.0, 1.0, 1.0, 1.0, 1.0, 1.0, 1.0, 1.0, 1.0, 1.0, 1.0, 1.0, 1.0, 1.0, 1.0, 1.0, 1.0, 1.0, 1.0, 1.0, 1.0, 1.0, 1.0, 1.0, 1.0, 1.0, 1.0, 1.0, 1.0, 1.0, 1.0, 1.0, 1.0, 1.0, 1.0, 1.0, 1.0, 1.0, 1.0, 1.0, 1.0, 1.0, 1.0, 1.0, 1.0, 1.0, 1.0, 1.0, 1.0, 1.0, 1.0, 1.0, 1.0, 1.0, 1.0, 1.0, 1.0, 1.0, 1.0, 1.0, 1.0, 1.0, 1.0, 1.0, 1.0, 1.0, 1.0, 1.0, 1.0, 1.0, 1.0, 1.0, 1.0, 1.0, 1.0, 1.0, 1.0, 1.0, 1.0, 1.0, 1.0, 1.0, 1.0, 1.0, 1.0, 1.0, 1.0, 1.0, 1.0, 1.0, 1.0, 1.0, 1.0, 1.0, 1.0, 1.0, 1.0, 1.0, 1.0, 1.0, 1.0, 1.0, 1.0, 1.0, 1.0, 1.0, 1.0, 1.0, 1.0, 1.0, 1.0, 1.0, 1.0, 1.0, 1.0, 1.0, 1.0, 1.0, 1.0, 1.0, 1.0, 1.0, 1.0, 1.0, 1.0, 1.0, 1.0, 1.0, 1.0, 1.0, 1.0, 1.0, 1.0, 1.0, 1.0, 1.0, 1.0, 1.0, 1.0, 1.0, 1.0, 1.0, 1.0, 1.0, 1.0, 1.0, 1.0, 1.0, 1.0, 1.0, 1.0, 1.0, 1.0, 1.0, 1.0, 1.0, 1.0, 1.0, 1.0, 1.0, 1.0, 1.0, 1.0, 1.0, 1.0, 1.0, 1.0, 1.0, 1.0, 1.0, 1.0, 1.0, 1.0, 1.0, 1.0, 1.0, 1.0, 1.0, 1.0, 1.0, 1.0, 1.0, 1.0, 1.0, 1.0, 1.0, 1.0, 1.0, 1.0, 1.0, 1.0, 1.0, 1.0, 1.0, 1.0, 1.0, 1.0, 1.0, 1.0, 1.0, 1.0, 1.0, 1.0, 1.0, 1.0, 1.0, 1.0, 1.0, 1.0, 1.0, 1.0, 1.0, 1.0, 1.0, 1.0, 1.0, 1.0, 1.0, 1.0, 1.0, 1.0, 1.0, 1.0, 1.0, 1.0, 1.0, 1.0, 1.0, 1.0, 1.0, 1.0, 1.0, 1.0, 1.0, 1.0, 1.0, 1.0, 1.0, 1.0, 1.0, 1.0, 1.0, 1.0, 1.0, 1.0, 1.0, 1.0, 1.0, 1.0, 1.0, 1.0, 1.0, 1.0, 1.0, 1.0, 1.0, 1.0, 1.0, 1.0, 1.0, 1.0, 1.0, 1.0, 1.0, 1.0, 1.0, 1.0, 1.0, 1.0, 1.0, 1.0, 1.0, 1.0, 1.0, 1.0, 1.0, 1.0, 1.0, 1.0, 1.0, 1.0, 1.0, 1.0, 1.0, 1.0, 1.0, 1.0, 1.0, 1.0, 1.0, 1.0, 1.0, 1.0, 1.0, 1.0, 1.0, 1.0, 1.0, 1.0, 1.0, 1.0, 1.0, 1.0, 1.0, 1.0, 1.0, 1.0, 1.0, 1.0, 1.0, 1.0, 1.0, 1.0, 1.0, 1.0, 1.0, 1.0, 1.0, 1.0, 1.0, 1.0, 1.0, 1.0, 1.0, 1.0, 1.0, 1.0, 1.0, 1.0, 1.0, 1.0, 1.0, 1.0, 1.0, 1.0, 1.0, 1.0, 1.0, 1.0, 1.0, 1.0, 1.0, 1.0, 1.0, 1.0, 1.0, 1.0, 1.0, 1.0, 1.0, 1.0, 1.0, 1.0, 1.0, 1.0, 1.0, 1.0, 1.0, 1.0, 1.0, 1.0, 1.0, 1.0, 1.0, 1.0, 1.0, 1.0, 1.0, 1.0, 1.0, 1.0, 1.0, 1.0, 1.0, 1.0, 1.0, 1.0, 1.0, 1.0, 1.0, 1.0, 1.0, 1.0, 1.0, 1.0, 1.0, 1.0, 1.0, 1.0, 1.0, 1.0, 1.0, 1.0, 1.0, 1.0, 1.0, 1.0, 1.0, 1.0, 1.0, 1.0, 1.0, 1.0, 1.0, 1.0, 1.0, 1.0, 1.0, 1.0, 1.0, 1.0, 1.0, 1.0, 1.0, 1.0, 1.0, 1.0, 1.0, 1.0, 1.0, 1.0, 1.0, 1.0, 1.0, 1.0, 1.0, 1.0, 1.0, 1.0, 1.0, 1.0, 1.0, 1.0, 1.0, 1.0, 1.0, 1.0, 1.0, 1.0, 1.0, 1.0, 1.0, 1.0, 1.0, 1.0, 1.0, 1.0, 1.0, 1.0, 1.0, 1.0, 1.0, 1.0, 1.0, 1.0, 1.0, 1.0, 1.0, 1.0, 1.0, 1.0, 1.0, 1.0, 1.0, 1.0, 1.0, 1.0, 1.0, 1.0, 1.0, 1.0, 1.0, 1.0, 1.0, 1.0, 1.0, 1.0, 1.0, 1.0, 1.0, 1.0, 1.0, 1.0, 1.0, 1.0, 1.0, 1.0, 1.0, 1.0, 1.0, 1.0, 1.0, 1.0, 1.0, 1.0, 1.0, 1.0, 1.0, 1.0, 1.0, 1.0, 1.0, 1.0, 1.0, 1.0, 1.0, 1.0, 1.0, 1.0, 1.0, 1.0, 1.0, 1.0, 1.0, 1.0, 1.0, 1.0, 1.0, 1.0, 1.0, 1.0, 1.0, 1.0, 1.0, 1.0, 1.0, 1.0, 1.0, 1.0, 1.0, 1.0, 1.0, 1.0, 1.0, 1.0, 1.0, 1.0, 1.0, 1.0, 1.0, 1.0, 1.0, 1.0, 1.0, 1.0, 1.0, 1.0, 1.0, 1.0, 1.0, 1.0, 1.0, 1.0, 1.0, 1.0, 1.0, 1.0, 1.0, 1.0, 1.0, 1.0, 1.0, 1.0, 1.0, 1.0, 1.0, 1.0, 1.0, 1.0, 1.0, 1.0, 1.0, 1.0, 1.0, 1.0, 1.0, 1.0, 1.0, 1.0, 1.0, 1.0, 1.0, 1.0, 1.0, 1.0, 1.0, 1.0, 1.0, 1.0, 1.0, 1.0, 1.0, 1.0, 1.0, 1.0, 1.0, 1.0, 1.0, 1.0, 1.0, 1.0, 1.0, 1.0, 1.0, 1.0, 1.0, 1.0, 1.0, 1.0, 1.0, 1.0, 1.0, 1.0, 1.0, 1.0, 1.0, 1.0, 1.0, 1.0, 1.0, 1.0, 1.0, 1.0, 1.0, 1.0, 1.0, 1.0, 1.0, 1.0, 1.0, 1.0, 1.0, 1.0, 1.0, 1.0, 1.0, 1.0, 1.0, 1.0, 1.0, 1.0, 1.0, 1.0, 1.0, 1.0, 1.0, 1.0, 1.0, 1.0, 1.0, 1.0, 1.0, 1.0, 1.0, 1.0, 1.0, 1.0, 1.0, 1.0, 1.0, 1.0, 1.0, 1.0, 1.0, 1.0, 1.0, 1.0, 1.0, 1.0, 1.0, 1.0, 1.0, 1.0, 1.0, 1.0, 1.0, 1.0, 1.0, 1.0, 1.0, 1.0, 1.0, 1.0, 1.0, 1.0, 1.0, 1.0, 1.0, 1.0, 1.0, 1.0, 1.0, 1.0, 1.0, 1.0, 1.0, 1.0, 1.0, 1.0, 1.0, 1.0, 1.0, 1.0, 1.0, 1.0, 1.0, 1.0, 1.0, 1.0, 1.0, 1.0, 1.0, 1.0, 1.0, 1.0, 1.0, 1.0, 1.0, 1.0, 1.0, 1.0, 1.0, 1.0, 1.0, 1.0, 1.0, 1.0, 1.0, 1.0, 1.0, 1.0, 1.0, 1.0, 1.0, 1.0, 1.0, 1.0, 1.0, 1.0, 1.0, 1.0, 1.0, 1.0, 1.0, 1.0, 1.0, 1.0, 1.0, 1.0, 1.0, 1.0, 1.0, 1.0, 1.0, 1.0, 1.0, 1.0, 1.0, 1.0, 1.0, 1.0, 1.0, 1.0, 1.0, 1.0, 1.0, 1.0, 1.0, 1.0, 1.0, 1.0, 1.0, 1.0, 1.0, 1.0, 1.0, 1.0, 1.0, 1.0, 1.0, 1.0, 1.0, 1.0, 1.0, 1.0, 1.0, 1.0, 1.0, 1.0, 1.0, 1.0, 1.0, 1.0, 1.0, 1.0, 1.0, 1.0, 1.0, 1.0, 1.0, 1.0, 1.0, 1.0, 1.0, 1.0, 1.0, 1.0, 1.0, 1.0, 1.0, 1.0, 1.0, 1.0, 1.0, 1.0, 1.0, 1.0, 1.0, 1.0, 1.0, 1.0, 1.0, 1.0, 1.0, 1.0, 1.0, 1.0, 1.0, 1.0, 1.0, 1.0, 1.0, 1.0, 1.0, 1.0, 1.0, 1.0, 1.0, 1.0, 1.0, 1.0, 1.0, 1.0, 1.0, 1.0, 1.0, 1.0, 1.0, 1.0, 1.0, 1.0, 1.0, 1.0, 1.0, 1.0, 1.0, 1.0, 1.0, 1.0, 1.0, 1.0, 1.0, 1.0, 1.0, 1.0, 1.0, 1.0, 1.0, 1.0, 1.0, 1.0, 1.0, 1.0, 1.0, 1.0, 1.0, 1.0, 1.0, 1.0, 1.0, 1.0, 1.0, 1.0, 1.0, 1.0, 1.0, 1.0, 1.0, 1.0, 1.0, 1.0, 1.0, 1.0, 1.0, 1.0, 1.0, 1.0, 1.0, 1.0, 1.0, 1.0, 1.0, 1.0, 1.0, 1.0, 1.0, 1.0, 1.0, 1.0, 1.0, 1.0, 1.0, 1.0, 1.0, 1.0, 1.0, 1.0, 1.0, 1.0, 1.0, 1.0, 1.0, 1.0, 1.0, 1.0, 1.0, 1.0, 1.0, 1.0, 1.0, 1.0, 1.0, 1.0, 1.0, 1.0, 1.0, 1.0, 1.0, 1.0, 1.0, 1.0, 1.0, 1.0, 1.0, 1.0, 1.0, 1.0, 1.0, 1.0, 1.0, 1.0, 1.0, 1.0, 1.0, 1.0, 1.0, 1.0, 1.0, 1.0, 1.0, 1.0, 1.0, 1.0, 1.0, 1.0, 1.0, 1.0, 1.0, 1.0, 1.0, 1.0, 1.0, 1.0, 1.0, 1.0, 1.0, 1.0, 1.0, 1.0, 1.0, 1.0, 1.0, 1.0, 1.0, 1.0, 1.0, 1.0, 1.0, 1.0, 1.0, 1.0, 1.0, 1.0, 1.0, 1.0, 1.0, 1.0, 1.0, 1.0, 1.0, 1.0, 1.0, 1.0, 1.0, 1.0, 1.0, 1.0, 1.0, 1.0, 1.0, 1.0, 1.0, 1.0, 1.0, 1.0, 1.0, 1.0, 1.0, 1.0, 1.0, 1.0, 1.0, 1.0, 1.0, 1.0, 1.0, 1.0, 1.0, 1.0, 1.0, 1.0, 1.0, 1.0, 1.0, 1.0, 1.0, 1.0, 1.0, 1.0, 1.0, 1.0, 1.0, 1.0, 1.0, 1.0, 1.0, 1.0, 1.0, 1.0, 1.0, 1.0, 1.0, 1.0, 1.0, 1.0, 1.0, 1.0, 1.0, 1.0, 1.0, 1.0, 1.0, 1.0, 1.0, 1.0, 1.0, 1.0, 1.0, 1.0, 1.0, 1.0, 1.0, 1.0, 1.0, 1.0, 1.0, 1.0, 1.0, 1.0, 1.0, 1.0, 1.0, 1.0, 1.0, 1.0, 1.0, 1.0, 1.0, 1.0, 1.0, 1.0, 1.0, 1.0, 1.0, 1.0, 1.0, 1.0, 1.0, 1.0, 1.0, 1.0, 1.0, 1.0, 1.0, 1.0, 1.0, 1.0, 1.0, 1.0, 1.0, 1.0, 1.0, 1.0, 1.0, 1.0, 1.0, 1.0, 1.0, 1.0, 1.0, 1.0, 1.0, 1.0, 1.0, 1.0, 1.0, 1.0, 1.0, 1.0, 1.0, 1.0, 1.0, 1.0, 1.0, 1.0, 1.0, 1.0, 1.0, 1.0, 1.0, 1.0, 1.0, 1.0, 1.0, 1.0, 1.0, 1.0, 1.0, 1.0, 1.0, 1.0, 1.0, 1.0, 1.0, 1.0, 1.0, 1.0, 1.0, 1.0, 1.0, 1.0, 1.0, 1.0, 1.0, 1.0, 1.0, 1.0, 1.0, 1.0, 1.0, 1.0, 1.0, 1.0, 1.0, 1.0, 1.0, 1.0, 1.0, 1.0, 1.0, 1.0, 1.0, 1.0, 1.0, 1.0, 1.0, 1.0, 1.0, 1.0, 1.0, 1.0, 1.0, 1.0, 1.0, 1.0, 1.0, 1.0, 1.0, 1.0, 1.0, 1.0, 1.0, 1.0, 1.0, 1.0, 1.0, 1.0, 1.0, 1.0, 1.0, 1.0, 1.0, 1.0, 1.0, 1.0, 1.0, 1.0, 1.0, 1.0, 1.0, 1.0, 1.0, 1.0, 1.0, 1.0, 1.0, 1.0, 1.0, 1.0, 1.0, 1.0, 1.0, 1.0, 1.0, 1.0, 1.0, 1.0, 1.0, 1.0, 1.0, 1.0, 1.0, 1.0, 1.0, 1.0, 1.0, 1.0, 1.0, 1.0, 1.0, 1.0, 1.0, 1.0, 1.0, 1.0, 1.0, 1.0, 1.0, 1.0, 1.0, 1.0, 1.0, 1.0, 1.0, 1.0, 1.0, 1.0, 1.0, 1.0, 1.0, 1.0, 1.0, 1.0, 1.0, 1.0, 1.0, 1.0, 1.0, 1.0, 1.0, 1.0, 1.0, 1.0, 1.0, 1.0, 1.0, 1.0, 1.0, 1.0, 1.0, 1.0, 1.0, 1.0, 1.0, 1.0, 1.0, 1.0, 1.0, 1.0, 1.0, 1.0, 1.0, 1.0, 1.0, 1.0, 1.0, 1.0, 1.0, 1.0, 1.0, 1.0, 1.0, 1.0, 1.0, 1.0, 1.0, 1.0, 1.0, 1.0, 1.0, 1.0, 1.0, 1.0, 1.0, 1.0, 1.0, 1.0, 1.0, 1.0, 1.0, 1.0, 1.0, 1.0, 1.0, 1.0, 1.0, 1.0, 1.0, 1.0, 1.0, 1.0, 1.0, 1.0, 1.0, 1.0, 1.0, 1.0, 1.0, 1.0, 1.0, 1.0, 1.0, 1.0, 1.0, 1.0, 1.0, 1.0, 1.0, 1.0, 1.0, 1.0, 1.0, 1.0, 1.0, 1.0, 1.0, 1.0, 1.0, 1.0, 1.0, 1.0, 1.0, 1.0, 1.0, 1.0, 1.0, 1.0, 1.0, 1.0, 1.0, 1.0, 1.0, 1.0, 1.0, 1.0, 1.0, 1.0, 1.0, 1.0, 1.0, 1.0, 1.0, 1.0, 1.0, 1.0, 1.0, 1.0, 1.0, 1.0, 1.0, 1.0, 1.0, 1.0, 1.0, 1.0, 1.0, 1.0, 1.0, 1.0, 1.0, 1.0, 1.0, 1.0, 1.0, 1.0, 1.0, 1.0, 1.0, 1.0, 1.0, 1.0, 1.0, 1.0, 1.0, 1.0, 1.0, 1.0, 1.0, 1.0, 1.0, 1.0, 1.0, 1.0, 1.0, 1.0, 1.0, 1.0, 1.0, 1.0, 1.0, 1.0, 1.0, 1.0, 1.0, 1.0, 1.0, 1.0, 1.0, 1.0, 1.0, 1.0, 1.0, 1.0, 1.0, 1.0, 1.0, 1.0, 1.0, 1.0, 1.0, 1.0, 1.0, 1.0, 1.0, 1.0, 1.0, 1.0, 1.0, 1.0, 1.0, 1.0, 1.0, 1.0, 1.0, 1.0, 1.0, 1.0, 1.0, 1.0, 1.0, 1.0, 1.0, 1.0, 1.0, 1.0, 1.0, 1.0, 1.0, 1.0, 1.0, 1.0, 1.0, 1.0, 1.0, 1.0, 1.0, 1.0, 1.0, 1.0, 1.0, 1.0, 1.0, 1.0, 1.0, 1.0, 1.0, 1.0, 1.0, 1.0, 1.0, 1.0, 1.0, 1.0, 1.0, 1.0, 1.0, 1.0, 1.0, 1.0, 1.0, 1.0, 1.0, 1.0, 1.0, 1.0, 1.0, 1.0, 1.0, 1.0, 1.0, 1.0, 1.0, 1.0, 1.0, 1.0, 1.0, 1.0, 1.0, 1.0, 1.0, 1.0, 1.0, 1.0, 1.0, 1.0, 1.0, 1.0, 1.0, 1.0, 1.0, 1.0, 1.0, 1.0, 1.0, 1.0, 1.0, 1.0, 1.0, 1.0, 1.0, 1.0, 1.0, 1.0, 1.0, 1.0, 1.0, 1.0, 1.0, 1.0, 1.0, 1.0, 1.0, 1.0, 1.0, 1.0, 1.0, 1.0, 1.0, 1.0, 1.0, 1.0, 1.0, 1.0, 1.0, 1.0, 1.0, 1.0, 1.0, 1.0, 1.0, 1.0, 1.0, 1.0, 1.0, 1.0, 1.0, 1.0, 1.0, 1.0, 1.0, 1.0, 1.0, 1.0, 1.0, 1.0, 1.0, 1.0, 1.0, 1.0, 1.0, 1.0, 1.0, 1.0, 1.0, 1.0, 1.0, 1.0, 1.0, 1.0, 1.0, 1.0, 1.0, 1.0, 1.0, 1.0, 1.0, 1.0, 1.0, 1.0, 1.0, 1.0, 1.0, 1.0, 1.0, 1.0, 1.0, 1.0, 1.0, 1.0, 1.0, 1.0, 1.0, 1.0, 1.0, 1.0, 1.0, 1.0, 1.0, 1.0, 1.0, 1.0, 1.0, 1.0, 1.0, 1.0, 1.0, 1.0, 1.0, 1.0, 1.0, 1.0, 1.0, 1.0, 1.0, 1.0, 1.0, 1.0, 1.0, 1.0, 1.0, 1.0, 1.0, 1.0, 1.0, 1.0, 1.0, 1.0, 1.0, 1.0, 1.0, 1.0, 1.0, 1.0, 1.0, 1.0, 1.0, 1.0, 1.0, 1.0, 1.0, 1.0, 1.0, 1.0, 1.0, 1.0, 1.0, 1.0, 1.0, 1.0, 1.0, 1.0, 1.0, 1.0, 1.0, 1.0, 1.0, 1.0, 1.0, 1.0, 1.0, 1.0, 1.0, 1.0, 1.0, 1.0, 1.0, 1.0, 1.0, 1.0, 1.0, 1.0, 1.0, 1.0, 1.0, 1.0, 1.0, 1.0, 1.0, 1.0, 1.0, 1.0, 1.0, 1.0, 1.0, 1.0, 1.0, 1.0, 1.0, 1.0, 1.0, 1.0, 1.0, 1.0, 1.0, 1.0, 1.0, 1.0, 1.0, 1.0, 1.0, 1.0, 1.0, 1.0, 1.0, 1.0, 1.0, 1.0, 1.0, 1.0, 1.0, 1.0, 1.0, 1.0, 1.0, 1.0, 1.0, 1.0, 1.0, 1.0, 1.0, 1.0, 1.0, 1.0, 1.0, 1.0, 1.0, 1.0, 1.0, 1.0, 1.0, 1.0, 1.0, 1.0, 1.0, 1.0, 1.0, 1.0, 1.0, 1.0, 1.0, 1.0, 1.0, 1.0, 1.0, 1.0, 1.0, 1.0, 1.0, 1.0, 1.0, 1.0, 1.0, 1.0, 1.0, 1.0, 1.0, 1.0, 1.0, 1.0, 1.0, 1.0, 1.0, 1.0, 1.0, 1.0, 1.0, 1.0, 1.0, 1.0, 1.0, 1.0, 1.0, 1.0, 1.0, 1.0, 1.0, 1.0, 1.0, 1.0, 1.0, 1.0, 1.0, 1.0, 1.0, 1.0, 1.0, 1.0, 1.0, 1.0, 1.0, 1.0, 1.0, 1.0, 1.0, 1.0, 1.0, 1.0, 1.0, 1.0, 1.0, 1.0, 1.0, 1.0, 1.0, 1.0, 1.0, 1.0, 1.0, 1.0, 1.0, 1.0, 1.0, 1.0, 1.0, 1.0, 1.0, 1.0, 1.0, 1.0, 1.0, 1.0, 1.0, 1.0, 1.0, 1.0, 1.0, 1.0, 1.0, 1.0, 1.0, 1.0, 1.0, 1.0, 1.0, 1.0, 1.0, 1.0, 1.0, 1.0, 1.0, 1.0, 1.0, 1.0, 1.0, 1.0, 1.0, 1.0, 1.0, 1.0, 1.0, 1.0, 1.0, 1.0, 1.0, 1.0, 1.0, 1.0, 1.0, 1.0, 1.0, 1.0, 1.0, 1.0, 1.0, 1.0, 1.0, 1.0, 1.0, 1.0, 1.0, 1.0, 1.0, 1.0, 1.0, 1.0, 1.0, 1.0, 1.0, 1.0, 1.0, 1.0, 1.0, 1.0, 1.0, 1.0, 1.0, 1.0, 1.0, 1.0, 1.0, 1.0, 1.0, 1.0, 1.0, 1.0, 1.0, 1.0, 1.0, 1.0, 1.0, 1.0, 1.0, 1.0, 1.0, 1.0, 1.0, 1.0, 1.0, 1.0, 1.0, 1.0, 1.0, 1.0, 1.0, 1.0, 1.0, 1.0, 1.0, 1.0, 1.0, 1.0, 1.0, 1.0, 1.0, 1.0, 1.0, 1.0, 1.0, 1.0, 1.0, 1.0, 1.0, 1.0, 1.0, 1.0, 1.0, 1.0, 1.0, 1.0, 1.0, 1.0, 1.0, 1.0, 1.0, 1.0, 1.0, 1.0, 1.0, 1.0, 1.0, 1.0, 1.0, 1.0, 1.0, 1.0, 1.0, 1.0, 1.0, 1.0, 1.0, 1.0, 1.0, 1.0, 1.0, 1.0, 1.0, 1.0, 1.0, 1.0, 1.0, 1.0, 1.0, 1.0, 1.0, 1.0, 1.0, 1.0, 1.0, 1.0, 1.0, 1.0, 1.0, 1.0, 1.0, 1.0, 1.0, 1.0, 1.0, 1.0, 1.0, 1.0, 1.0, 1.0, 1.0, 1.0, 1.0, 1.0, 1.0, 1.0, 1.0, 1.0, 1.0, 1.0, 1.0, 1.0, 1.0, 1.0, 1.0, 1.0, 1.0, 1.0, 1.0, 1.0, 1.0, 1.0, 1.0, 1.0, 1.0, 1.0, 1.0, 1.0, 1.0, 1.0, 1.0, 1.0, 1.0, 1.0, 1.0, 1.0, 1.0, 1.0, 1.0, 1.0, 1.0, 1.0, 1.0, 1.0, 1.0, 1.0, 1.0, 1.0, 1.0, 1.0, 1.0, 1.0, 1.0, 1.0, 1.0, 1.0, 1.0, 1.0, 1.0, 1.0, 1.0, 1.0, 1.0, 1.0, 1.0, 1.0, 1.0, 1.0, 1.0, 1.0, 1.0, 1.0, 1.0, 1.0, 1.0, 1.0, 1.0, 1.0, 1.0, 1.0, 1.0, 1.0, 1.0, 1.0, 1.0, 1.0, 1.0, 1.0, 1.0, 1.0, 1.0, 1.0, 1.0, 1.0, 1.0, 1.0, 1.0, 1.0, 1.0, 1.0, 1.0, 1.0, 1.0, 1.0, 1.0, 1.0, 1.0, 1.0, 1.0, 1.0, 1.0, 1.0, 1.0, 1.0, 1.0, 1.0, 1.0, 1.0, 1.0, 1.0, 1.0, 1.0, 1.0, 1.0, 1.0, 1.0, 1.0, 1.0, 1.0, 1.0, 1.0, 1.0, 1.0, 1.0, 1.0, 1.0, 1.0, 1.0, 1.0, 1.0, 1.0, 1.0, 1.0, 1.0, 1.0, 1.0, 1.0, 1.0, 1.0, 1.0, 1.0, 1.0, 1.0, 1.0, 1.0, 1.0, 1.0, 1.0, 1.0, 1.0, 1.0, 1.0, 1.0, 1.0, 1.0, 1.0, 1.0, 1.0, 1.0, 1.0, 1.0, 1.0, 1.0, 1.0, 1.0, 1.0, 1.0, 1.0, 1.0, 1.0, 1.0, 1.0, 1.0, 1.0, 1.0, 1.0, 1.0, 1.0, 1.0, 1.0, 1.0, 1.0, 1.0, 1.0, 1.0, 1.0, 1.0, 1.0, 1.0, 1.0, 1.0, 1.0, 1.0, 1.0, 1.0, 1.0, 1.0, 1.0, 1.0, 1.0, 1.0, 1.0, 1.0, 1.0, 1.0, 1.0, 1.0, 1.0, 1.0, 1.0, 1.0, 1.0, 1.0, 1.0, 1.0, 1.0, 1.0, 1.0, 1.0, 1.0, 1.0, 1.0, 1.0, 1.0, 1.0, 1.0, 1.0, 1.0, 1.0, 1.0, 1.0, 1.0, 1.0, 1.0, 1.0, 1.0, 1.0, 1.0, 1.0, 1.0, 1.0, 1.0, 1.0, 1.0, 1.0, 1.0, 1.0, 1.0, 1.0, 1.0, 1.0, 1.0, 1.0, 1.0, 1.0, 1.0, 1.0, 1.0, 1.0, 1.0, 1.0, 1.0, 1.0, 1.0, 1.0, 1.0, 1.0, 1.0, 1.0, 1.0, 1.0, 1.0, 1.0, 1.0, 1.0, 1.0, 1.0, 1.0, 1.0, 1.0, 1.0, 1.0, 1.0, 1.0, 1.0, 1.0, 1.0, 1.0, 1.0, 1.0, 1.0, 1.0, 1.0, 1.0, 1.0, 1.0, 1.0, 1.0, 1.0, 1.0, 1.0, 1.0, 1.0, 1.0, 1.0, 1.0, 1.0, 1.0, 1.0, 1.0, 1.0, 1.0, 1.0, 1.0, 1.0, 1.0, 1.0, 1.0, 1.0, 1.0, 1.0, 1.0, 1.0, 1.0, 1.0, 1.0, 1.0, 1.0, 1.0, 1.0, 1.0, 1.0, 1.0, 1.0, 1.0, 1.0, 1.0, 1.0, 1.0, 1.0, 1.0, 1.0, 1.0, 1.0, 1.0, 1.0, 1.0, 1.0, 1.0, 1.0, 1.0, 1.0, 1.0, 1.0, 1.0, 1.0, 1.0, 1.0, 1.0, 1.0, 1.0, 1.0, 1.0, 1.0, 1.0, 1.0, 1.0, 1.0, 1.0, 1.0, 1.0, 1.0, 1.0, 1.0, 1.0, 1.0, 1.0, 1.0, 1.0, 1.0, 1.0, 1.0, 1.0, 1.0, 1.0, 1.0, 1.0, 1.0, 1.0, 1.0, 1.0, 1.0, 1.0, 1.0, 1.0, 1.0, 1.0, 1.0, 1.0, 1.0, 1.0, 1.0, 1.0, 1.0, 1.0, 1.0, 1.0, 1.0, 1.0, 1.0, 1.0, 1.0, 1.0, 1.0, 1.0, 1.0, 1.0, 1.0, 1.0, 1.0, 1.0, 1.0, 1.0, 1.0, 1.0, 1.0, 1.0, 1.0, 1.0, 1.0, 1.0, 1.0, 1.0, 1.0, 1.0, 1.0, 1.0, 1.0, 1.0, 1.0, 1.0, 1.0, 1.0, 1.0, 1.0, 1.0, 1.0, 1.0, 1.0, 1.0, 1.0, 1.0, 1.0, 1.0, 1.0, 1.0, 1.0, 1.0, 1.0, 1.0, 1.0, 1.0, 1.0, 1.0, 1.0, 1.0, 1.0, 1.0, 1.0, 1.0, 1.0, 1.0, 1.0, 1.0, 1.0, 1.0, 1.0, 1.0, 1.0, 1.0, 1.0, 1.0, 1.0, 1.0, 1.0, 1.0, 1.0, 1.0, 1.0, 1.0, 1.0, 1.0, 1.0, 1.0, 1.0, 1.0, 1.0, 1.0, 1.0, 1.0, 1.0, 1.0, 1.0, 1.0, 1.0, 1.0, 1.0, 1.0, 1.0, 1.0, 1.0, 1.0, 1.0, 1.0, 1.0, 1.0, 1.0, 1.0, 1.0, 1.0, 1.0, 1.0, 1.0, 1.0, 1.0, 1.0, 1.0, 1.0, 1.0, 1.0, 1.0, 1.0, 1.0, 1.0, 1.0, 1.0, 1.0, 1.0, 1.0, 1.0, 1.0, 1.0, 1.0, 1.0, 1.0, 1.0, 1.0, 1.0, 1.0, 1.0, 1.0, 1.0, 1.0, 1.0, 1.0, 1.0, 1.0, 1.0, 1.0, 1.0, 1.0, 1.0, 1.0, 1.0, 1.0, 1.0, 1.0, 1.0, 1.0, 1.0, 1.0, 1.0, 1.0, 1.0, 1.0, 1.0, 1.0, 1.0, 1.0, 1.0, 1.0, 1.0, 1.0, 1.0, 1.0, 1.0, 1.0, 1.0, 1.0, 1.0, 1.0, 1.0, 1.0, 1.0, 1.0, 1.0, 1.0, 1.0, 1.0, 1.0, 1.0, 1.0, 1.0, 1.0, 1.0, 1.0, 1.0, 1.0, 1.0, 1.0, 1.0, 1.0, 1.0, 1.0, 1.0, 1.0, 1.0, 1.0, 1.0, 1.0, 1.0, 1.0, 1.0, 1.0, 1.0, 1.0, 1.0, 1.0, 1.0, 1.0, 1.0, 1.0, 1.0, 1.0, 1.0, 1.0, 1.0, 1.0, 1.0, 1.0, 1.0, 1.0, 1.0, 1.0, 1.0, 1.0, 1.0, 1.0, 1.0, 1.0, 1.0, 1.0, 1.0, 1.0, 1.0, 1.0, 1.0, 1.0, 1.0, 1.0, 1.0, 1.0, 1.0, 1.0, 1.0, 1.0, 1.0, 1.0, 1.0, 1.0, 1.0, 1.0, 1.0, 1.0, 1.0, 1.0, 1.0, 1.0, 1.0, 1.0, 1.0, 1.0, 1.0, 1.0, 1.0, 1.0, 1.0, 1.0, 1.0, 1.0, 1.0, 1.0, 1.0, 1.0, 1.0, 1.0, 1.0, 1.0, 1.0, 1.0, 1.0, 1.0, 1.0, 1.0, 1.0, 1.0, 1.0, 1.0, 1.0, 1.0, 1.0, 1.0, 1.0, 1.0, 1.0, 1.0, 1.0, 1.0, 1.0, 1.0, 1.0, 1.0, 1.0, 1.0, 1.0, 1.0, 1.0, 1.0, 1.0, 1.0, 1.0, 1.0, 1.0, 1.0, 1.0, 1.0, 1.0, 1.0, 1.0, 1.0, 1.0, 1.0, 1.0, 1.0, 1.0, 1.0, 1.0, 1.0, 1.0, 1.0, 1.0, 1.0, 1.0, 1.0, 1.0, 1.0, 1.0, 1.0, 1.0, 1.0, 1.0, 1.0, 1.0, 1.0, 1.0, 1.0, 1.0, 1.0, 1.0, 1.0, 1.0, 1.0, 1.0, 1.0, 1.0, 1.0, 1.0, 1.0, 1.0, 1.0, 1.0, 1.0, 1.0, 1.0, 1.0, 1.0, 1.0, 1.0, 1.0, 1.0, 1.0, 1.0, 1.0, 1.0, 1.0, 1.0, 1.0, 1.0, 1.0, 1.0, 1.0, 1.0, 1.0, 1.0, 1.0, 1.0, 1.0, 1.0, 1.0, 1.0, 1.0, 1.0, 1.0, 1.0, 1.0, 1.0, 1.0, 1.0, 1.0, 1.0, 1.0, 1.0, 1.0, 1.0, 1.0, 1.0, 1.0, 1.0, 1.0, 1.0, 1.0, 1.0, 1.0, 1.0, 1.0, 1.0, 1.0, 1.0, 1.0, 1.0, 1.0, 1.0, 1.0, 1.0, 1.0, 1.0, 1.0, 1.0, 1.0, 1.0, 1.0, 1.0, 1.0, 1.0, 1.0, 1.0, 1.0, 1.0, 1.0, 1.0, 1.0, 1.0, 1.0, 1.0, 1.0, 1.0, 1.0, 1.0, 1.0, 1.0, 1.0, 1.0, 1.0, 1.0, 1.0, 1.0, 1.0, 1.0, 1.0, 1.0, 1.0, 1.0, 1.0, 1.0, 1.0, 1.0, 1.0, 1.0, 1.0, 1.0, 1.0, 1.0, 1.0, 1.0, 1.0, 1.0, 1.0, 1.0, 1.0, 1.0, 1.0, 1.0, 1.0, 1.0, 1.0, 1.0, 1.0, 1.0, 1.0, 1.0, 1.0, 1.0, 1.0, 1.0, 1.0, 1.0, 1.0, 1.0, 1.0, 1.0, 1.0, 1.0, 1.0, 1.0, 1.0, 1.0, 1.0, 1.0, 1.0, 1.0, 1.0, 1.0, 1.0, 1.0, 1.0, 1.0, 1.0, 1.0, 1.0, 1.0, 1.0, 1.0, 1.0, 1.0, 1.0, 1.0, 1.0, 1.0, 1.0, 1.0, 1.0, 1.0, 1.0, 1.0, 1.0, 1.0, 1.0, 1.0, 1.0, 1.0, 1.0, 1.0, 1.0, 1.0, 1.0, 1.0, 1.0, 1.0, 1.0, 1.0, 1.0, 1.0, 1.0, 1.0, 1.0, 1.0, 1.0, 1.0, 1.0, 1.0, 1.0, 1.0, 1.0, 1.0, 1.0, 1.0, 1.0, 1.0, 1.0, 1.0, 1.0, 1.0, 1.0, 1.0, 1.0, 1.0, 1.0, 1.0, 1.0, 1.0, 1.0, 1.0, 1.0, 1.0, 1.0, 1.0, 1.0, 1.0, 1.0, 1.0, 1.0, 1.0, 1.0, 1.0, 1.0, 1.0, 1.0, 1.0, 1.0, 1.0, 1.0, 1.0, 1.0, 1.0, 1.0, 1.0, 1.0, 1.0, 1.0, 1.0, 1.0, 1.0, 1.0, 1.0, 1.0, 1.0, 1.0, 1.0, 1.0, 1.0, 1.0, 1.0, 1.0, 1.0, 1.0, 1.0, 1.0, 1.0, 1.0, 1.0, 1.0, 1.0, 1.0, 1.0, 1.0])
me_mehumanmale_000.use_remesh_preserve_volume = False
me_mehumanmale_000.use_remesh_preserve_attributes = False
me_mehumanmale_000.use_mirror_vertex_groups = False
me_mehumanmale_000.use_mirror_topology = True
me_mehumanmale_000.update()
me_plane = bpy.data.meshes.new('Plane')
me_plane.from_pydata([(-1.0, -1.0, 0.0), (1.0, -1.0, 0.0), (-1.0, 1.0, 0.0), (1.0, 1.0, 0.0)], [], [(0, 1, 3, 2)])
me_plane.use_remesh_preserve_volume = False
me_plane.use_remesh_preserve_attributes = False
me_plane.use_mirror_vertex_groups = False
me_plane.update()
arm_metarig_002 = bpy.data.armatures.new('metarig.002')  # bones are not reproduced

# ---- objects
ob_metarig = bpy.data.objects.new('metarig', arm_metarig_002)
ob_skin_001 = bpy.data.objects.new('Skin.001', me_mehumanmale_000)
ob_lamp = bpy.data.objects.new('Lamp', light_lamp)
ob_camera = bpy.data.objects.new('Camera', cam_camera)
ob_ground = bpy.data.objects.new('Ground', me_plane)

# ---- transforms, parenting, visibility, modifiers, constraints
ob_metarig.location = (0.0, 0.0, 0.0)
ob_metarig.scale = (15.88, 15.88, 15.88)
ob_metarig.hide_viewport = True
ob_metarig.show_in_front = True
ob_metarig.lineart.crease_threshold = 0.0
ob_skin_001.location = (0.0, 0.0, 0.0)
ob_skin_001.lock_rotations_4d = False
ob_skin_001.empty_display_type = 'ARROWS'
ob_skin_001.color = (0.0, 0.0, 0.0, 1.0)
ob_skin_001.hide_select = True
ob_skin_001.display_type = 'SOLID'
ob_skin_001.show_wire = True
ob_skin_001.lineart.crease_threshold = 0.0
_vg = ob_skin_001.vertex_groups.new(name='spine')
_vg = ob_skin_001.vertex_groups.new(name='spine.001')
_vg = ob_skin_001.vertex_groups.new(name='spine.002')
_vg = ob_skin_001.vertex_groups.new(name='spine.003')
_vg = ob_skin_001.vertex_groups.new(name='spine.004')
_vg = ob_skin_001.vertex_groups.new(name='spine.005')
_vg = ob_skin_001.vertex_groups.new(name='spine.006')
_vg = ob_skin_001.vertex_groups.new(name='Thumb.L')
_vg = ob_skin_001.vertex_groups.new(name='breast.L')
_vg = ob_skin_001.vertex_groups.new(name='pelvis.L')
_vg = ob_skin_001.vertex_groups.new(name='thigh.L')
_vg = ob_skin_001.vertex_groups.new(name='shin.L')
_vg = ob_skin_001.vertex_groups.new(name='foot.L')
_vg = ob_skin_001.vertex_groups.new(name='toe.L')
_vg = ob_skin_001.vertex_groups.new(name='heel.02.L')
ob_lamp.location = (4.076, 1.005, 5.904)
ob_lamp.rotation_euler = (0.6503, 0.05522, 1.866)
ob_lamp.lock_rotations_4d = False
ob_lamp.empty_display_type = 'ARROWS'
ob_lamp.color = (0.0, 0.0, 0.0, 0.0)
ob_lamp.lineart.crease_threshold = 0.0
ob_camera.location = (7.481, -6.508, 5.344)
ob_camera.rotation_euler = (1.109, 0.0, 0.8149)
ob_camera.lock_rotations_4d = False
ob_camera.empty_display_type = 'ARROWS'
ob_camera.color = (0.0, 0.0, 0.0, 0.0)
ob_camera.display_type = 'WIRE'
ob_camera.lineart.crease_threshold = 0.0
ob_ground.location = (0.0, 0.0, 0.0)
ob_ground.scale = (15.0, 15.0, 1.0)
ob_ground.lineart.crease_threshold = 0.0

# ---- collection membership
col_collection_1.objects.link(ob_metarig)
col_collection_1.objects.link(ob_skin_001)
col_collection_1.objects.link(ob_lamp)
col_collection_1.objects.link(ob_camera)
col_collection_2.objects.link(ob_ground)

# ---- scene / render settings (as saved in the file)
scene.camera = ob_camera
scene.frame_start = 1; scene.frame_end = 250; scene.frame_set(2)
scene.render.engine = 'BLENDER_EEVEE_NEXT'
scene.render.resolution_percentage = 50
scene.render.dither_intensity = 0.0
scene.cycles.use_denoising = False
scene.cycles.samples = 128
scene.cycles.sampling_pattern = 'TABULATED_SOBOL'
scene.cycles.use_adaptive_sampling = False
scene.cycles.use_light_tree = False
scene.cycles.blur_glossy = 0.0
scene.cycles.sample_clamp_indirect = 0.0
scene.view_settings.view_transform = 'Standard'
bpy.context.view_layer.update()
